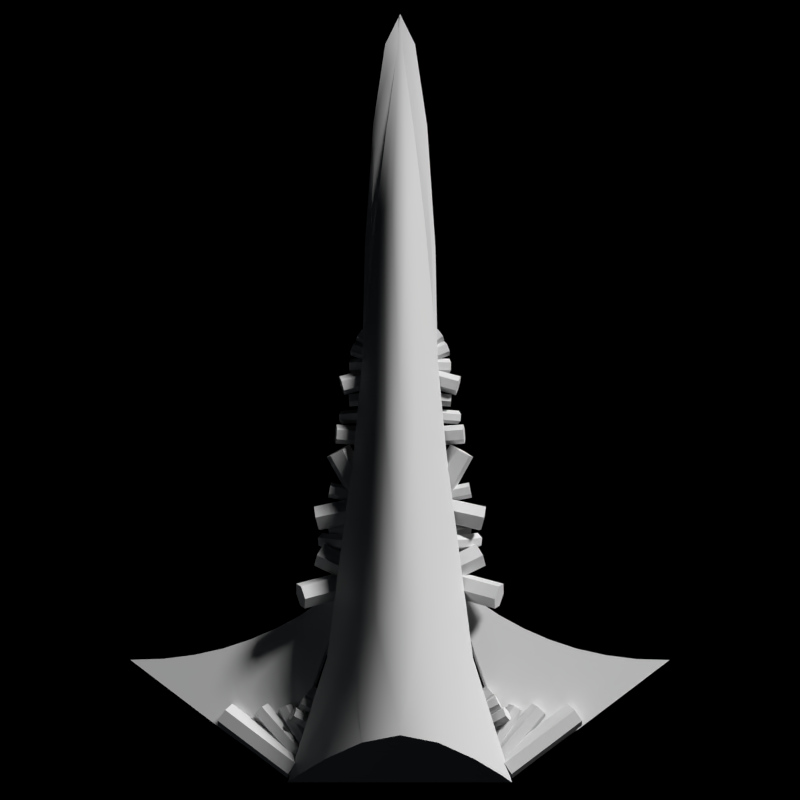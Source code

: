 # Source: Azdgari_Warship.blend  (saved by Blender 2.79.0; exported with 4.5.12 LTS)
import bpy
from mathutils import Matrix  # noqa: F401  (used for matrix-valued properties, if any)

bpy.ops.wm.read_factory_settings(use_empty=True)
scene = bpy.context.scene
scene.name = 'Scene'

# ---- collections
col_collection_1 = bpy.data.collections.new('Collection 1'); scene.collection.children.link(col_collection_1)
col_collection_1.hide_render = True
col_collection_1.hide_viewport = True
col_collection_2 = bpy.data.collections.new('Collection 2'); scene.collection.children.link(col_collection_2)
col_collection_11 = bpy.data.collections.new('Collection 11'); scene.collection.children.link(col_collection_11)
col_collection_11.hide_render = True
col_collection_11.hide_viewport = True
col_collection_12 = bpy.data.collections.new('Collection 12'); scene.collection.children.link(col_collection_12)

# ---- world
world_world = bpy.data.worlds.new('World'); scene.world = world_world
world_world.color = (0.0, 0.0, 0.0)
world_world.use_sun_shadow = False
world_world.sun_shadow_jitter_overblur = 0.0
world_world.cycles.sampling_method = 'NONE'
world_world.cycles.sample_map_resolution = 256

# ---- cameras
cam_camera_001 = bpy.data.cameras.new('Camera.001')
cam_camera_001.clip_end = 100.0
cam_camera_001.lens = 100.0
cam_camera_001.sensor_width = 32.0
cam_camera_001.sensor_height = 18.0
cam_camera_001.ortho_scale = 24.0
cam_camera_001.display_size = 2.0
cam_camera_001.dof.focus_distance = 0.0
cam_camera = bpy.data.cameras.new('Camera')
cam_camera.clip_end = 100.0
cam_camera.lens = 154.0
cam_camera.sensor_width = 32.0
cam_camera.sensor_height = 18.0
cam_camera.ortho_scale = 12.0
cam_camera.dof.focus_distance = 0.0
cam_camera_003 = bpy.data.cameras.new('Camera.003')
cam_camera_003.clip_end = 100.0
cam_camera_003.lens = 100.0
cam_camera_003.sensor_width = 32.0
cam_camera_003.sensor_height = 18.0
cam_camera_003.ortho_scale = 12.0
cam_camera_003.dof.focus_distance = 0.0
cam_camera_002 = bpy.data.cameras.new('Camera.002')
cam_camera_002.clip_end = 100.0
cam_camera_002.lens = 100.0
cam_camera_002.sensor_width = 32.0
cam_camera_002.sensor_height = 18.0
cam_camera_002.ortho_scale = 24.0
cam_camera_002.display_size = 2.0
cam_camera_002.dof.focus_distance = 0.0

# ---- lights
light_sun_001 = bpy.data.lights.new('Sun.001', 'SUN')
light_sun_001.transmission_factor = 0.0
light_sun_001.angle = 0.1993
light_sun_001.energy = 3.0
light_sun_001.shadow_buffer_clip_start = 0.5
light_sun_001.shadow_soft_size = 0.1
light_sun_001.shadow_cascade_max_distance = 1000.0
light_sun_001.cycles.use_multiple_importance_sampling = False
light_point = bpy.data.lights.new('Point', 'POINT')
light_point.color = (0.7187, 0.8527, 1.0)
light_point.transmission_factor = 0.0
light_point.energy = 100.0
light_point.shadow_buffer_clip_start = 0.5
light_point.shadow_soft_size = 0.1
light_point.shadow_maximum_resolution = 0.006
light_point.use_absolute_resolution = True
light_point.cycles.use_multiple_importance_sampling = False
light_sun = bpy.data.lights.new('Sun', 'SUN')
light_sun.transmission_factor = 0.0
light_sun.angle = 0.1993
light_sun.energy = 3.0
light_sun.shadow_buffer_clip_start = 0.5
light_sun.shadow_soft_size = 0.1
light_sun.shadow_cascade_max_distance = 1000.0
light_sun.cycles.use_multiple_importance_sampling = False
light_sun_002 = bpy.data.lights.new('Sun.002', 'SUN')
light_sun_002.transmission_factor = 0.0
light_sun_002.angle = 0.1993
light_sun_002.energy = 3.0
light_sun_002.shadow_buffer_clip_start = 0.5
light_sun_002.shadow_soft_size = 0.1
light_sun_002.shadow_cascade_max_distance = 1000.0
light_sun_002.cycles.use_multiple_importance_sampling = False

# ---- meshes
me_sphere_mesh = bpy.data.meshes.new('Sphere_mesh_')
me_sphere_mesh.from_pydata([(1.032e-08, 0.6652, 0.05927), (-0.04277, 0.6544, 0.05871), (-0.1065, 0.4958, -0.000845), (-0.0778, 0.5789, 0.05475), (-0.08008, 0.713, 0.04203), (-0.1165, 0.3482, -0.05063), (-0.2119, 0.3073, -0.05277), (-0.1015, 0.3739, 0.04401), (-0.1457, 0.6311, 0.03773), (-0.2526, 0.2819, -0.01206), (-0.1937, 0.4382, -0.003864), (-0.1102, -0.02528, 0.02309), (-0.19, 0.4088, 0.02608), (4.836e-08, -0.02564, 0.02992), (-0.1015, -0.4524, 0.0007041), (-0.2063, -0.02425, 0.003389), (-0.2742, -0.0226, -0.02801), (-0.2526, -1.086, -0.08374), (-0.1457, -1.479, -0.07285), (-0.19, -0.824, -0.03852), (-0.0778, -0.8022, -0.01763), (-0.1937, -1.957, -0.1294), (-0.04277, -1.039, -0.03001), (1.083e-06, -1.125, -0.03456), (-0.08008, -1.921, -0.09604), (1.644e-06, -2.084, -0.1046), (2.034e-06, -2.761, -0.1715), (-0.1065, -2.545, -0.1602), (2.17e-06, -3.016, -0.227), (-8.328e-09, 0.7247, 0.04264), (1.355e-07, 0.504, -0.0004138), (1.082e-07, 0.5084, -0.08429), (2.029e-07, 0.3541, -0.05032), (-2.963e-08, 0.7322, -0.104), (4.553e-09, 0.6747, -0.1268), (-0.1065, 0.5001, -0.08472), (-0.08008, 0.7205, -0.1047), (-0.1937, 0.4425, -0.08774), (-0.1457, 0.6386, -0.1089), (-0.04276, 0.664, -0.1274), (-0.07778, 0.5885, -0.1313), (-0.2763, 0.1961, -0.0586), (-0.2526, 0.2862, -0.09593), (-0.3, -0.0204, -0.06995), (-0.2742, -0.01821, -0.1119), (-0.2062, -0.01656, -0.1433), (-0.1014, 0.3835, -0.1421), (-0.19, 0.4163, -0.1206), (-0.1101, -0.01553, -0.163), (-0.2763, -1.184, -0.1309), (-0.2526, -1.081, -0.1676), (-0.2119, -2.136, -0.1808), (-0.19, -0.8162, -0.1852), (-0.1014, -0.4426, -0.1854), (-0.07778, -0.7923, -0.2037), (-0.1937, -1.952, -0.2132), (-0.1457, -1.471, -0.2195), (-0.04276, -1.029, -0.2161), (-0.1165, -2.78, -0.2146), (-0.08008, -1.914, -0.2427), (-0.1065, -2.541, -0.2441), (2.023e-06, -2.757, -0.2554), (1.615e-06, -2.076, -0.2512), (1.036e-06, -1.115, -0.2206), (3.668e-07, -0.01518, -0.1698)], [], [(13, 0, 1), (1, 0, 29), (1, 29, 4), (4, 29, 30), (4, 30, 2), (2, 30, 32), (2, 32, 5), (13, 1, 3), (3, 1, 4), (3, 4, 8), (8, 4, 2), (8, 2, 10), (10, 2, 5), (10, 5, 6), (13, 3, 7), (7, 3, 8), (7, 8, 12), (12, 8, 10), (12, 10, 9), (9, 10, 6), (9, 6, 41), (13, 7, 11), (11, 7, 12), (11, 12, 15), (15, 12, 9), (15, 9, 16), (16, 9, 41), (16, 41, 43), (13, 11, 14), (14, 11, 15), (14, 15, 19), (19, 15, 16), (19, 16, 17), (17, 16, 43), (17, 43, 49), (13, 14, 20), (20, 14, 19), (20, 19, 18), (18, 19, 17), (18, 17, 21), (21, 17, 49), (21, 49, 51), (13, 20, 22), (22, 20, 18), (22, 18, 24), (24, 18, 21), (24, 21, 27), (27, 21, 51), (27, 51, 58), (13, 22, 23), (23, 22, 24), (23, 24, 25), (25, 24, 27), (25, 27, 26), (26, 27, 58), (26, 58, 28), (5, 32, 31), (5, 31, 35), (35, 31, 33), (35, 33, 36), (36, 33, 34), (36, 34, 39), (39, 34, 64), (6, 5, 35), (6, 35, 37), (37, 35, 36), (37, 36, 38), (38, 36, 39), (38, 39, 40), (40, 39, 64), (41, 6, 37), (41, 37, 42), (42, 37, 38), (42, 38, 47), (47, 38, 40), (47, 40, 46), (46, 40, 64), (43, 41, 42), (43, 42, 44), (44, 42, 47), (44, 47, 45), (45, 47, 46), (45, 46, 48), (48, 46, 64), (49, 43, 44), (49, 44, 50), (50, 44, 45), (50, 45, 52), (52, 45, 48), (52, 48, 53), (53, 48, 64), (51, 49, 50), (51, 50, 55), (55, 50, 52), (55, 52, 56), (56, 52, 53), (56, 53, 54), (54, 53, 64), (58, 51, 55), (58, 55, 60), (60, 55, 56), (60, 56, 59), (59, 56, 54), (59, 54, 57), (57, 54, 64), (28, 58, 60), (28, 60, 61), (61, 60, 59), (61, 59, 62), (62, 59, 57), (62, 57, 63), (63, 57, 64)])
me_sphere_mesh.polygons.foreach_set('use_smooth', [True] * 112)
me_sphere_mesh.use_remesh_preserve_volume = False
me_sphere_mesh.use_remesh_preserve_attributes = False
me_sphere_mesh.use_mirror_vertex_groups = False
me_sphere_mesh.update()
me_pyramid_1_mesh = bpy.data.meshes.new('Pyramid 1_mesh_')
me_pyramid_1_mesh.from_pydata([(9.786e-07, -1.577, -0.253), (2.368e-07, -0.3411, -0.04766), (-5.019e-07, 0.8828, 0.1197), (-1.144e-06, 1.91, 0.2353), (-0.129, 0.9279, 0.05894), (-0.1859, 1.966, 0.1548), (-1.543e-06, 2.558, 0.2851), (-0.08113, -1.537, -0.2942), (-0.08433, -0.3109, -0.08375), (-0.5203, 2.748, 0.001881), (-0.2654, 2.618, 0.1966), (-0.111, -1.508, -0.3226), (-0.1653, -0.2444, -0.1631), (-0.2529, 1.027, -0.07484), (-0.3644, 2.088, -0.02221), (-0.346, 1.126, -0.2086), (-0.1228, -1.496, -0.3355), (-0.2262, -0.178, -0.2425), (-0.2502, -0.1478, -0.2786), (-0.3828, 1.171, -0.2694), (-0.5515, 2.266, -0.2797), (-0.4986, 2.21, -0.1993), (-0.7119, 2.879, -0.1928), (-0.08442, -1.496, -0.3355), (-0.04139, -1.565, -0.2659), (9.02e-07, -1.496, -0.3355), (-0.7875, 2.938, -0.2813), (-0.5414, 2.938, -0.2813), (-1.776e-06, 2.938, -0.2813)], [], [(24, 0, 1), (24, 1, 8), (8, 1, 2), (8, 2, 4), (4, 2, 3), (4, 3, 5), (5, 3, 6), (5, 6, 10), (7, 24, 8), (7, 8, 12), (12, 8, 4), (12, 4, 13), (13, 4, 5), (13, 5, 14), (14, 5, 10), (14, 10, 9), (11, 7, 12), (11, 12, 17), (17, 12, 13), (17, 13, 15), (15, 13, 14), (15, 14, 21), (21, 14, 9), (21, 9, 22), (16, 11, 17), (16, 17, 18), (18, 17, 15), (18, 15, 19), (19, 15, 21), (19, 21, 20), (20, 21, 22), (20, 22, 26), (7, 23, 25), (11, 16, 23), (11, 23, 7), (24, 7, 25), (24, 25, 0), (22, 27, 26), (9, 28, 27), (22, 9, 27), (10, 28, 9), (10, 6, 28)])
me_pyramid_1_mesh.polygons.foreach_set('use_smooth', [True] * 42)
me_pyramid_1_mesh.use_remesh_preserve_volume = False
me_pyramid_1_mesh.use_remesh_preserve_attributes = False
me_pyramid_1_mesh.use_mirror_vertex_groups = False
me_pyramid_1_mesh.update()
me_crystal_16_mesh = bpy.data.meshes.new('Crystal 16_mesh_')
me_crystal_16_mesh.from_pydata([(-0.3001, -0.536, -0.1041), (0.01718, -0.3064, -0.02296), (-0.3356, -0.4877, -0.102), (-0.346, -0.4558, -0.1517), (-0.02865, -0.2262, -0.07063), (0.03204, -0.291, -0.1247), (-0.2853, -0.5206, -0.2058), (-0.2749, -0.5525, -0.156), (-0.3208, -0.4723, -0.2037), (-0.01833, -0.258, -0.02084), (0.04237, -0.3228, -0.07487), (-0.003468, -0.2426, -0.1225), (-1.371, 2.625, -0.3997), (-2.117, 2.08, -0.5796), (-2.134, 2.071, -0.4815), (-1.868, 2.06, -0.4356), (-1.604, 2.035, -0.4932), (-1.622, 2.026, -0.3951), (-1.375, 1.981, -0.4576), (-1.16, 1.909, -0.4261), (-0.9736, 1.81, -0.3001), (-0.9563, 1.818, -0.3982), (-0.7609, 1.712, -0.3732), (-0.7782, 1.703, -0.2751), (-0.3839, 1.457, -0.3293), (-0.6588, 2.196, -0.2103), (-1.393, 1.973, -0.3595), (-1.177, 1.9, -0.328), (-0.4012, 1.448, -0.2312), (-0.9163, 2.943, -0.1893), (-1.388, 2.616, -0.3016), (-0.6415, 2.204, -0.3084), (-0.899, 2.951, -0.2874), (-1.851, 2.068, -0.5337), (-0.6718, 0.8471, -0.09185), (-0.6589, 0.9308, -0.02976), (0.02139, 0.779, 0.03424), (0.0461, 0.8721, -0.007578), (0.04513, 0.7978, -0.1736), (0.05797, 0.8815, -0.1115), (0.02042, 0.7047, -0.1318), (-0.6599, 0.8565, -0.1958), (-0.6352, 0.9496, -0.2376), (-0.6224, 1.033, -0.1755), (-0.6342, 1.024, -0.07158), (0.008549, 0.6953, -0.02785), (-0.6714, 1.309, -0.1434), (-0.05552, 1.598, 0.02077), (-0.03271, 1.515, 0.08118), (-0.6443, 1.309, -0.2449), (-0.5945, 1.226, -0.2859), (0.02138, 1.515, -0.1217), (-0.5716, 1.143, -0.2255), (0.01714, 1.432, 0.04014), (0.04419, 1.432, -0.06131), (-0.5987, 1.143, -0.124), (-0.6486, 1.226, -0.083), (-0.02847, 1.598, -0.08069), (-0.09686, 1.476, -0.2204), (-0.09279, 1.397, -0.151), (-0.168, 1.363, -0.3441), (-0.8116, 1.526, -0.1219), (-0.7699, 1.464, 0.04403), (-0.7364, 1.56, 0.07117), (-0.1263, 1.301, -0.1782), (-0.7404, 1.638, 0.001779), (-0.7781, 1.621, -0.09476), (-0.8076, 1.447, -0.05251), (-0.164, 1.284, -0.2747), (-0.1345, 1.459, -0.3169), (-0.7513, 2.339, -0.1386), (-0.7371, 2.329, -0.1959), (-0.4004, 2.553, -0.1848), (-0.672, 2.254, -0.166), (-0.375, 2.52, -0.1411), (-0.6862, 2.264, -0.1086), (-0.4289, 2.574, -0.07009), (-0.6974, 2.286, -0.2096), (-0.7259, 2.307, -0.09495), (-0.3892, 2.531, -0.08377), (-0.4401, 2.596, -0.1711), (-0.4543, 2.606, -0.1137), (-0.7963, 2.424, -0.1066), (-0.7951, 2.41, -0.165), (-0.4182, 2.546, -0.2201), (-0.7457, 2.321, -0.1433), (-0.394, 2.508, -0.1801), (-0.7468, 2.335, -0.0849), (-0.4204, 2.573, -0.1033), (-0.7698, 2.359, -0.1834), (-0.7721, 2.386, -0.06654), (-0.3951, 2.522, -0.1217), (-0.4435, 2.597, -0.2018), (-0.4446, 2.611, -0.1434), (-0.8704, 2.501, -0.1225), (-0.523, 2.702, -0.1742), (-0.8594, 2.515, -0.06508), (-0.5341, 2.688, -0.2315), (-0.8175, 2.412, -0.1115), (-0.4812, 2.599, -0.2206), (-0.8274, 2.477, -0.03092), (-0.4701, 2.613, -0.1632), (-0.8495, 2.45, -0.1457), (-0.8065, 2.426, -0.05414), (-0.4911, 2.664, -0.14), (-0.5131, 2.637, -0.2548), (-0.9181, 2.448, -0.2608), (-0.8677, 2.417, -0.2519), (-0.7223, 2.786, -0.176), (-0.8548, 2.396, -0.1973), (-0.659, 2.734, -0.1124), (-0.7468, 2.775, -0.07562), (-0.8923, 2.406, -0.1515), (-0.9555, 2.458, -0.2151), (-0.9426, 2.437, -0.1604), (-0.6719, 2.755, -0.1671), (-0.6965, 2.744, -0.06671), (-0.7597, 2.797, -0.1303), (-0.04913, -0.001155, -0.04608), (-0.05271, -0.05015, -0.0646), (-0.04642, 0.03936, -0.07937), (-0.3964, 0.05571, -0.1294), (-0.04729, 0.03087, -0.1312), (-0.05087, -0.01812, -0.1497), (-0.4027, -0.0338, -0.1146), (-0.4018, -0.02531, -0.06281), (-0.4, 0.006714, -0.1479), (-0.3955, 0.06419, -0.07757), (-0.3982, 0.02368, -0.04429), (-0.05358, -0.05863, -0.1164), (-1.101, 2.474, -0.2932), (-1.047, 2.423, -0.2821), (-0.7734, 2.837, -0.1872), (-1.037, 2.394, -0.2138), (-0.7097, 2.756, -0.1078), (-0.8062, 2.83, -0.06173), (-1.08, 2.416, -0.1566), (-1.144, 2.497, -0.236), (-1.134, 2.467, -0.1677), (-0.7199, 2.786, -0.1761), (-0.7528, 2.779, -0.0506), (-0.8165, 2.859, -0.13), (-0.4737, 0.1772, -0.1318), (-0.1622, 0.1013, 0.01799), (-0.4523, 0.2014, -0.1732), (-0.4606, 0.09677, -0.1723), (-0.4778, 0.1248, -0.1314), (-0.4351, 0.1734, -0.2141), (-0.4392, 0.1211, -0.2136), (-0.1235, 0.09749, -0.06425), (-0.1367, 0.1779, -0.02382), (-0.1194, 0.1498, -0.06471), (-0.158, 0.1536, 0.01753), (-0.1449, 0.07321, -0.0229), (-0.4907, 0.2445, -0.001654), (0.004625, 0.2801, -0.05967), (-0.4965, 0.3191, -0.005333), (-0.5067, 0.3527, -0.07161), (-0.001176, 0.3548, -0.06335), (-0.5111, 0.3117, -0.1342), (-0.5053, 0.237, -0.1305), (-0.009931, 0.2726, -0.1885), (-0.4951, 0.2034, -0.06425), (-0.01573, 0.3473, -0.1922), (-0.01136, 0.3884, -0.1296), (0.0002482, 0.239, -0.1223), (-0.4738, -0.1715, -0.06425), (-0.4562, -0.1341, -0.001655), (0.02371, -0.2617, -0.05967), (0.04254, -0.1892, -0.06335), (0.02634, -0.1915, -0.1922), (0.04385, -0.1541, -0.1296), (0.007512, -0.264, -0.1885), (-0.4724, -0.1365, -0.1305), (-0.4536, -0.06395, -0.1342), (-0.4361, -0.02654, -0.07161), (-0.4374, -0.06162, -0.005333), (0.006196, -0.2991, -0.1223), (-0.005146, -0.2853, -0.01435), (-0.3666, -0.4262, -0.112), (-0.3884, -0.3703, -0.1117), (-0.3876, -0.3376, -0.162), (-0.0262, -0.1966, -0.06435), (-0.3649, -0.3607, -0.2125), (-0.3431, -0.4166, -0.2128), (0.01831, -0.2756, -0.1151), (-0.3439, -0.4493, -0.1625), (-0.003542, -0.2198, -0.1149), (-0.027, -0.2294, -0.01409), (0.01751, -0.3084, -0.06488), (-0.3993, -0.2803, -0.112), (-0.3976, -0.2203, -0.1117), (-0.01154, -0.2918, -0.01436), (-0.384, -0.1905, -0.162), (-0.3739, -0.2806, -0.2128), (0.01383, -0.2921, -0.1151), (-0.3722, -0.2206, -0.2125), (-0.3874, -0.3104, -0.1625), (0.003717, -0.202, -0.06435), (0.01554, -0.2321, -0.1149), (-0.009822, -0.2318, -0.01409), (0.0002891, -0.3219, -0.06488), (-0.1471, 0.7367, -0.1273), (-0.1523, 0.7664, -0.07543), (-0.5444, 0.6877, -0.06937), (-0.5562, 0.7465, -0.06956), (-0.1641, 0.8253, -0.07562), (-0.5629, 0.7756, -0.1216), (-0.1707, 0.8544, -0.1277), (-0.1656, 0.8246, -0.1795), (-0.5392, 0.658, -0.1212), (-0.1538, 0.7658, -0.1793), (-0.5459, 0.6871, -0.1733), (-0.5577, 0.7459, -0.1735), (-0.5405, 0.4481, -0.0006567), (-0.1131, 1.012, -0.02359), (-0.4498, 0.3998, 0.02101), (-0.2038, 1.06, -0.04526), (-0.513, 0.42, -0.1782), (-0.4223, 0.3717, -0.1566), (-0.1763, 1.032, -0.2228), (-0.3907, 0.3616, -0.05695), (-0.08565, 0.9838, -0.2012), (-0.05405, 0.9737, -0.1015), (-0.5721, 0.4582, -0.1003), (-0.2354, 1.07, -0.1449), (-0.5573, 1.077, -0.2362), (-0.2802, 1.034, 0.05523), (-0.518, 1.098, -0.2765), (-0.5291, 0.9798, -0.259), (-0.5628, 1.018, -0.2274), (-0.4843, 1.06, -0.3081), (-0.4899, 1.001, -0.2994), (-0.2072, 1.016, -0.01672), (-0.2354, 1.114, 0.006102), (-0.2017, 1.075, -0.02549), (-0.2746, 1.093, 0.04646), (-0.2465, 0.9953, 0.02364), (-0.6395, 1.155, -0.2362), (-0.3624, 1.111, 0.05523), (-0.6003, 1.175, -0.2765), (-0.6113, 1.057, -0.259), (-0.645, 1.095, -0.2274), (-0.5666, 1.137, -0.3081), (-0.5721, 1.078, -0.2994), (-0.2895, 1.093, -0.01672), (-0.3177, 1.191, 0.006102), (-0.284, 1.153, -0.02549), (-0.3569, 1.17, 0.04646), (-0.3287, 1.073, 0.02364), (-1.38, 2.527, -0.3497), (-0.762, 2.8, -0.09009), (-1.316, 2.398, -0.2385), (-0.8146, 2.843, -0.01005), (-1.369, 2.441, -0.1585), (-0.8728, 2.929, -0.02564), (-1.432, 2.57, -0.2697), (-1.321, 2.441, -0.3341), (-1.427, 2.527, -0.174), (-0.8257, 2.929, -0.2013), (-0.8784, 2.972, -0.1213), (-0.7676, 2.843, -0.1857)], [], [(0, 7, 10), (0, 10, 1), (2, 0, 1), (2, 1, 9), (3, 2, 9), (3, 9, 4), (8, 3, 4), (8, 4, 11), (6, 8, 11), (6, 11, 5), (7, 6, 5), (7, 5, 10), (7, 0, 2), (8, 7, 2), (7, 8, 6), (3, 8, 2), (10, 5, 11), (4, 9, 11), (1, 10, 9), (11, 9, 10), (30, 29, 32), (30, 32, 12), (14, 30, 12), (14, 12, 13), (15, 14, 13), (15, 13, 33), (17, 15, 33), (17, 33, 16), (26, 17, 16), (26, 16, 18), (27, 26, 18), (27, 18, 19), (20, 27, 19), (20, 19, 21), (23, 20, 21), (23, 21, 22), (28, 23, 22), (28, 22, 24), (25, 28, 24), (25, 24, 31), (29, 25, 31), (29, 31, 32), (30, 17, 26), (30, 14, 15), (17, 30, 15), (30, 26, 27), (25, 23, 28), (25, 20, 23), (30, 25, 29), (20, 25, 27), (27, 25, 30), (31, 24, 22), (12, 32, 31), (22, 21, 31), (21, 19, 31), (12, 18, 16), (12, 19, 18), (13, 12, 33), (16, 33, 12), (31, 19, 12), (35, 34, 45), (35, 45, 36), (44, 35, 36), (44, 36, 37), (43, 44, 37), (43, 37, 39), (42, 43, 39), (42, 39, 38), (41, 42, 38), (41, 38, 40), (34, 41, 40), (34, 40, 45), (34, 35, 44), (42, 34, 44), (34, 42, 41), (43, 42, 44), (45, 40, 38), (39, 37, 38), (36, 45, 37), (38, 37, 45), (46, 56, 48), (46, 48, 47), (49, 46, 47), (49, 47, 57), (50, 49, 57), (50, 57, 51), (52, 50, 51), (52, 51, 54), (55, 52, 54), (55, 54, 53), (56, 55, 53), (56, 53, 48), (56, 46, 49), (52, 56, 49), (56, 52, 55), (50, 52, 49), (48, 53, 54), (51, 57, 54), (47, 48, 57), (54, 57, 48), (65, 63, 59), (65, 59, 58), (66, 65, 58), (66, 58, 69), (61, 66, 69), (61, 69, 60), (67, 61, 60), (67, 60, 68), (62, 67, 68), (62, 68, 64), (63, 62, 64), (63, 64, 59), (63, 65, 66), (67, 63, 66), (63, 67, 62), (61, 67, 66), (59, 64, 68), (60, 69, 68), (58, 59, 69), (68, 69, 59), (71, 70, 81), (71, 81, 80), (77, 71, 80), (77, 80, 72), (73, 77, 72), (73, 72, 74), (75, 73, 74), (75, 74, 79), (78, 75, 79), (78, 79, 76), (70, 78, 76), (70, 76, 81), (70, 71, 77), (75, 70, 77), (70, 75, 78), (73, 75, 77), (81, 76, 79), (74, 72, 79), (80, 81, 72), (79, 72, 81), (83, 82, 93), (83, 93, 92), (89, 83, 92), (89, 92, 84), (85, 89, 84), (85, 84, 86), (87, 85, 86), (87, 86, 91), (90, 87, 91), (90, 91, 88), (82, 90, 88), (82, 88, 93), (82, 83, 89), (87, 82, 89), (82, 87, 90), (85, 87, 89), (93, 88, 91), (86, 84, 91), (92, 93, 84), (91, 84, 93), (94, 96, 95), (94, 95, 97), (102, 94, 97), (102, 97, 105), (98, 102, 105), (98, 105, 99), (103, 98, 99), (103, 99, 101), (100, 103, 101), (100, 101, 104), (96, 100, 104), (96, 104, 95), (96, 94, 102), (103, 96, 102), (96, 103, 100), (98, 103, 102), (95, 104, 101), (99, 105, 101), (97, 95, 105), (101, 105, 95), (106, 113, 117), (106, 117, 108), (107, 106, 108), (107, 108, 115), (109, 107, 115), (109, 115, 110), (112, 109, 110), (112, 110, 116), (114, 112, 116), (114, 116, 111), (113, 114, 111), (113, 111, 117), (113, 106, 107), (112, 113, 107), (113, 112, 114), (109, 112, 107), (117, 111, 116), (110, 115, 116), (108, 117, 115), (116, 115, 117), (125, 124, 129), (125, 129, 119), (128, 125, 119), (128, 119, 118), (127, 128, 118), (127, 118, 120), (121, 127, 120), (121, 120, 122), (126, 121, 122), (126, 122, 123), (124, 126, 123), (124, 123, 129), (124, 125, 128), (121, 124, 128), (124, 121, 126), (127, 121, 128), (129, 123, 122), (120, 118, 122), (119, 129, 118), (122, 118, 129), (130, 137, 141), (130, 141, 132), (131, 130, 132), (131, 132, 139), (133, 131, 139), (133, 139, 134), (136, 133, 134), (136, 134, 140), (138, 136, 140), (138, 140, 135), (137, 138, 135), (137, 135, 141), (137, 130, 131), (136, 137, 131), (137, 136, 138), (133, 136, 131), (141, 135, 140), (134, 139, 140), (132, 141, 139), (140, 139, 141), (146, 145, 153), (146, 153, 143), (142, 146, 143), (142, 143, 152), (144, 142, 152), (144, 152, 150), (147, 144, 150), (147, 150, 151), (148, 147, 151), (148, 151, 149), (145, 148, 149), (145, 149, 153), (145, 146, 142), (147, 145, 142), (145, 147, 148), (144, 147, 142), (153, 149, 151), (150, 152, 151), (143, 153, 152), (151, 152, 153), (154, 162, 165), (154, 165, 155), (156, 154, 155), (156, 155, 158), (157, 156, 158), (157, 158, 164), (159, 157, 164), (159, 164, 163), (160, 159, 163), (160, 163, 161), (162, 160, 161), (162, 161, 165), (162, 154, 156), (159, 162, 156), (162, 159, 160), (157, 159, 156), (165, 161, 163), (164, 158, 163), (155, 165, 158), (163, 158, 165), (167, 166, 177), (167, 177, 168), (176, 167, 168), (176, 168, 169), (175, 176, 169), (175, 169, 171), (174, 175, 171), (174, 171, 170), (173, 174, 170), (173, 170, 172), (166, 173, 172), (166, 172, 177), (166, 167, 176), (174, 166, 176), (166, 174, 173), (175, 174, 176), (177, 172, 170), (171, 169, 170), (168, 177, 169), (170, 169, 177), (179, 186, 189), (179, 189, 178), (180, 179, 178), (180, 178, 188), (181, 180, 188), (181, 188, 182), (183, 181, 182), (183, 182, 187), (184, 183, 187), (184, 187, 185), (186, 184, 185), (186, 185, 189), (186, 179, 180), (183, 186, 180), (186, 183, 184), (181, 183, 180), (189, 185, 187), (182, 188, 187), (178, 189, 188), (187, 188, 189), (190, 197, 201), (190, 201, 192), (191, 190, 192), (191, 192, 200), (193, 191, 200), (193, 200, 198), (196, 193, 198), (196, 198, 199), (194, 196, 199), (194, 199, 195), (197, 194, 195), (197, 195, 201), (197, 190, 191), (196, 197, 191), (197, 196, 194), (193, 196, 191), (201, 195, 199), (198, 200, 199), (192, 201, 200), (199, 200, 201), (204, 210, 202), (204, 202, 203), (205, 204, 203), (205, 203, 206), (207, 205, 206), (207, 206, 208), (213, 207, 208), (213, 208, 209), (212, 213, 209), (212, 209, 211), (210, 212, 211), (210, 211, 202), (210, 204, 205), (213, 210, 205), (210, 213, 212), (207, 213, 205), (202, 211, 209), (208, 206, 209), (203, 202, 206), (209, 206, 202), (214, 216, 215), (214, 215, 217), (224, 214, 217), (224, 217, 225), (218, 224, 225), (218, 225, 220), (219, 218, 220), (219, 220, 222), (221, 219, 222), (221, 222, 223), (216, 221, 223), (216, 223, 215), (216, 214, 224), (219, 216, 224), (216, 219, 221), (218, 219, 224), (215, 223, 222), (220, 225, 222), (217, 215, 225), (222, 225, 215), (230, 229, 237), (230, 237, 227), (226, 230, 227), (226, 227, 236), (228, 226, 236), (228, 236, 234), (231, 228, 234), (231, 234, 235), (232, 231, 235), (232, 235, 233), (229, 232, 233), (229, 233, 237), (229, 230, 226), (231, 229, 226), (229, 231, 232), (228, 231, 226), (237, 233, 235), (234, 236, 235), (227, 237, 236), (235, 236, 237), (242, 241, 249), (242, 249, 239), (238, 242, 239), (238, 239, 248), (240, 238, 248), (240, 248, 246), (243, 240, 246), (243, 246, 247), (244, 243, 247), (244, 247, 245), (241, 244, 245), (241, 245, 249), (241, 242, 238), (243, 241, 238), (241, 243, 244), (240, 243, 238), (249, 245, 247), (246, 248, 247), (239, 249, 248), (247, 248, 249), (250, 256, 260), (250, 260, 259), (257, 250, 259), (257, 259, 261), (252, 257, 261), (252, 261, 251), (254, 252, 251), (254, 251, 253), (258, 254, 253), (258, 253, 255), (256, 258, 255), (256, 255, 260), (256, 250, 257), (254, 256, 257), (256, 254, 258), (252, 254, 257), (260, 255, 253), (251, 261, 253), (259, 260, 261), (253, 261, 260)])
me_crystal_16_mesh.polygons.foreach_set('use_smooth', [True] * 440)
me_crystal_16_mesh.use_remesh_preserve_volume = False
me_crystal_16_mesh.use_remesh_preserve_attributes = False
me_crystal_16_mesh.use_mirror_vertex_groups = False
me_crystal_16_mesh.update()
me_body_mesh = bpy.data.meshes.new('Body_mesh_')
me_body_mesh.from_pydata([(9.399e-07, -1.531, 0.09484), (-9.437e-07, 1.639, 0.5208), (-4.768e-08, 0.1474, 0.3484), (-0.06479, -1.509, 0.07359), (-0.122, 0.1907, 0.294), (-0.1919, 1.699, 0.4359), (-0.2949, 2.639, 0.495), (-0.3761, 1.83, 0.249), (-0.127, -1.46, 0.02683), (-0.1738, -1.412, -0.01992), (-0.2391, 0.2859, 0.1743), (-0.3271, 0.3811, 0.05467), (-0.5781, 2.785, 0.2786), (-0.5146, 1.961, 0.06219), (4.364e-07, -3.022, -0.2213), (-0.1922, -1.39, -0.04117), (-0.3618, 0.4244, 0.0002769), (-0.5693, 2.021, -0.02274), (-0.875, 2.996, -0.03601), (-0.791, 2.93, 0.06232), (-0.6016, 2.996, -0.03601), (-1.809e-06, 2.996, -0.03601), (-1.554e-06, 2.573, 0.5933)], [], [(14, 0, 3), (3, 0, 2), (3, 2, 4), (4, 2, 1), (4, 1, 5), (5, 1, 22), (5, 22, 6), (14, 3, 8), (8, 3, 4), (8, 4, 10), (10, 4, 5), (10, 5, 7), (7, 5, 6), (7, 6, 12), (14, 8, 9), (9, 8, 10), (9, 10, 11), (11, 10, 7), (11, 7, 13), (13, 7, 12), (13, 12, 19), (14, 9, 15), (15, 9, 11), (15, 11, 16), (16, 11, 13), (16, 13, 17), (17, 13, 19), (17, 19, 18), (19, 20, 18), (12, 21, 20), (19, 12, 20), (6, 21, 12), (6, 22, 21)])
me_body_mesh.polygons.foreach_set('use_smooth', [True] * 33)
me_body_mesh.use_remesh_preserve_volume = False
me_body_mesh.use_remesh_preserve_attributes = False
me_body_mesh.use_mirror_vertex_groups = False
me_body_mesh.update()

# ---- objects
ob_front_camera = bpy.data.objects.new('Front Camera', cam_camera_001)
ob_front_sun = bpy.data.objects.new('Front Sun', light_sun_001)
ob_top_point = bpy.data.objects.new('Top Point', light_point)
ob_top_sun = bpy.data.objects.new('Top Sun', light_sun)
ob_top_camera = bpy.data.objects.new('Top Camera', cam_camera)
ob_side_camera = bpy.data.objects.new('Side Camera', cam_camera_003)
ob_back_camera = bpy.data.objects.new('Back Camera', cam_camera_002)
ob_back_sun = bpy.data.objects.new('Back Sun', light_sun_002)
ob_sphere_mesh = bpy.data.objects.new('Sphere_mesh_', me_sphere_mesh)
ob_pyramid_1_mesh = bpy.data.objects.new('Pyramid 1_mesh_', me_pyramid_1_mesh)
ob_crystal_16_mesh = bpy.data.objects.new('Crystal 16_mesh_', me_crystal_16_mesh)
ob_body_mesh = bpy.data.objects.new('Body_mesh_', me_body_mesh)

# ---- transforms, parenting, visibility, modifiers, constraints
ob_front_camera.location = (12.0, 22.0, 18.0)
ob_front_camera.rotation_euler = (0.9599, 0.0, 2.618)
ob_front_camera.lineart.crease_threshold = 0.0
ob_front_sun.location = (15.0, 13.0, 18.0)
ob_front_sun.rotation_euler = (0.0, 0.9599, 0.1745)
ob_front_sun.lineart.crease_threshold = 0.0
ob_top_point.location = (-12.34, -10.56, 11.79)
ob_top_point.lineart.crease_threshold = 0.0
ob_top_sun.location = (15.0, 13.0, 18.0)
ob_top_sun.rotation_euler = (2.079e-08, 1.134, 0.8727)
ob_top_sun.lineart.crease_threshold = 0.0
ob_top_camera.location = (0.0, 0.0, 30.0)
ob_top_camera.lock_rotations_4d = False
ob_top_camera.empty_display_type = 'ARROWS'
ob_top_camera.color = (0.0, 0.0, 0.0, 0.0)
ob_top_camera.display_type = 'WIRE'
ob_top_camera.lineart.crease_threshold = 0.0
ob_side_camera.location = (30.0, 0.05773, 0.4549)
ob_side_camera.rotation_euler = (1.571, 6.283, -4.712)
ob_side_camera.lock_rotations_4d = False
ob_side_camera.empty_display_type = 'ARROWS'
ob_side_camera.color = (0.0, 0.0, 0.0, 0.0)
ob_side_camera.display_type = 'WIRE'
ob_side_camera.lineart.crease_threshold = 0.0
ob_back_camera.location = (-12.0, -22.0, 18.0)
ob_back_camera.rotation_euler = (0.9599, -0.0, -0.5236)
ob_back_camera.lineart.crease_threshold = 0.0
ob_back_sun.location = (-15.0, -13.0, 18.0)
ob_back_sun.rotation_euler = (0.0, 0.9599, -2.967)
ob_back_sun.lineart.crease_threshold = 0.0
ob_sphere_mesh.location = (1.144e-09, 0.01308, 0.0)
ob_sphere_mesh.rotation_euler = (0.0, -0.0, -3.142)
ob_sphere_mesh.lineart.crease_threshold = 0.0
_m = ob_sphere_mesh.modifiers.new('EdgeSplit', 'EDGE_SPLIT')
_m = ob_sphere_mesh.modifiers.new('Mirror', 'MIRROR')
ob_pyramid_1_mesh.location = (1.144e-09, 0.01308, 0.0)
ob_pyramid_1_mesh.rotation_euler = (0.0, -0.0, -3.142)
ob_pyramid_1_mesh.lineart.crease_threshold = 0.0
_m = ob_pyramid_1_mesh.modifiers.new('EdgeSplit', 'EDGE_SPLIT')
_m = ob_pyramid_1_mesh.modifiers.new('Mirror', 'MIRROR')
ob_crystal_16_mesh.location = (1.144e-09, 0.01308, 0.0)
ob_crystal_16_mesh.rotation_euler = (0.0, -0.0, -3.142)
ob_crystal_16_mesh.lineart.crease_threshold = 0.0
_m = ob_crystal_16_mesh.modifiers.new('EdgeSplit', 'EDGE_SPLIT')
_m = ob_crystal_16_mesh.modifiers.new('Mirror', 'MIRROR')
ob_body_mesh.location = (1.144e-09, 0.01308, 0.0)
ob_body_mesh.rotation_euler = (0.0, -0.0, -3.142)
ob_body_mesh.lineart.crease_threshold = 0.0
_m = ob_body_mesh.modifiers.new('EdgeSplit', 'EDGE_SPLIT')
_m = ob_body_mesh.modifiers.new('Mirror', 'MIRROR')

# ---- collection membership
col_collection_1.objects.link(ob_front_camera)
col_collection_1.objects.link(ob_front_sun)
col_collection_2.objects.link(ob_top_point)
col_collection_2.objects.link(ob_top_sun)
col_collection_2.objects.link(ob_top_camera)
col_collection_2.objects.link(ob_side_camera)
col_collection_11.objects.link(ob_back_camera)
col_collection_11.objects.link(ob_back_sun)
col_collection_12.objects.link(ob_sphere_mesh)
col_collection_12.objects.link(ob_pyramid_1_mesh)
col_collection_12.objects.link(ob_crystal_16_mesh)
col_collection_12.objects.link(ob_body_mesh)

# ---- scene / render settings (as saved in the file)
scene.camera = ob_top_camera
scene.frame_start = 1; scene.frame_end = 1; scene.frame_set(2)
scene.render.engine = 'CYCLES'
scene.render.image_settings.compression = 90
scene.render.resolution_x = 200
scene.render.resolution_y = 200
scene.render.dither_intensity = 0.0
scene.render.film_transparent = True
scene.cycles.samples = 96
scene.cycles.sampling_pattern = 'TABULATED_SOBOL'
scene.cycles.light_sampling_threshold = 0.0
scene.cycles.use_adaptive_sampling = False
scene.cycles.use_light_tree = False
scene.cycles.blur_glossy = 0.0
scene.cycles.volume_bounces = 1
scene.cycles.pixel_filter_type = 'GAUSSIAN'
scene.cycles.sample_clamp_indirect = 0.0
scene.view_settings.view_transform = 'Standard'
bpy.context.view_layer.update()
